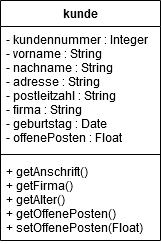

The diagram above was exported from draw.io. Its source (the exported page's mxGraphModel, read from the mxfile embedded in the PNG):
<mxGraphModel dx="981" dy="877" grid="1" gridSize="10" guides="1" tooltips="1" connect="1" arrows="1" fold="1" page="1" pageScale="1" pageWidth="850" pageHeight="1100" background="#ffffff" math="0" shadow="0">
  <root>
    <mxCell id="0" />
    <mxCell id="1" parent="0" />
    <mxCell id="T1nPK4oRG-HM5YLwcamd-1" value="kunde" style="swimlane;fontStyle=1;align=center;verticalAlign=top;childLayout=stackLayout;horizontal=1;startSize=26;horizontalStack=0;resizeParent=1;resizeParentMax=0;resizeLast=0;collapsible=1;marginBottom=0;" vertex="1" parent="1">
      <mxGeometry x="320" y="350" width="160" height="240" as="geometry">
        <mxRectangle x="320" y="350" width="80" height="26" as="alternateBounds" />
      </mxGeometry>
    </mxCell>
    <mxCell id="T1nPK4oRG-HM5YLwcamd-2" value="- kundennummer : Integer&#10;- vorname : String&#10;- nachname : String&#10;- adresse : String&#10;- postleitzahl : String&#10;- firma : String&#10;- geburtstag : Date&#10;- offenePosten : Float&#10;" style="text;strokeColor=none;fillColor=none;align=left;verticalAlign=top;spacingLeft=4;spacingRight=4;overflow=hidden;rotatable=0;points=[[0,0.5],[1,0.5]];portConstraint=eastwest;" vertex="1" parent="T1nPK4oRG-HM5YLwcamd-1">
      <mxGeometry y="26" width="160" height="124" as="geometry" />
    </mxCell>
    <mxCell id="T1nPK4oRG-HM5YLwcamd-3" value="" style="line;strokeWidth=1;fillColor=none;align=left;verticalAlign=middle;spacingTop=-1;spacingLeft=3;spacingRight=3;rotatable=0;labelPosition=right;points=[];portConstraint=eastwest;" vertex="1" parent="T1nPK4oRG-HM5YLwcamd-1">
      <mxGeometry y="150" width="160" height="8" as="geometry" />
    </mxCell>
    <mxCell id="T1nPK4oRG-HM5YLwcamd-4" value="+ getAnschrift()&#10;+ getFirma()&#10;+ getAlter()&#10;+ getOffenePosten()&#10;+ setOffenePosten(Float)&#10;" style="text;strokeColor=none;fillColor=none;align=left;verticalAlign=top;spacingLeft=4;spacingRight=4;overflow=hidden;rotatable=0;points=[[0,0.5],[1,0.5]];portConstraint=eastwest;" vertex="1" parent="T1nPK4oRG-HM5YLwcamd-1">
      <mxGeometry y="158" width="160" height="82" as="geometry" />
    </mxCell>
  </root>
</mxGraphModel>